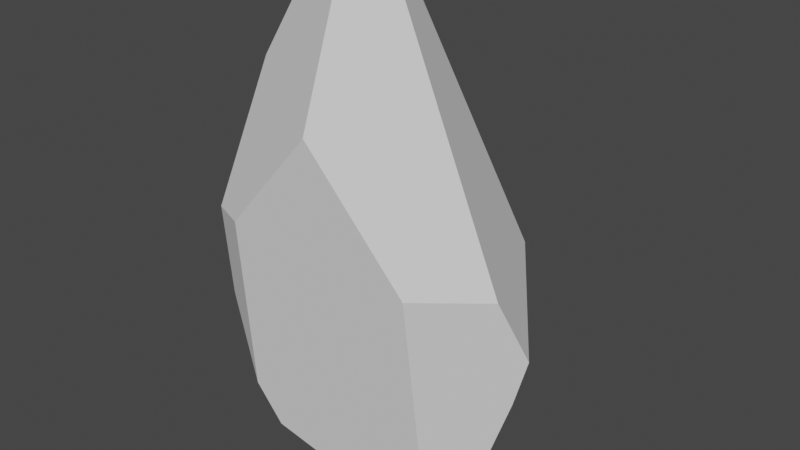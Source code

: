 # Source: HarvestableRock2.blend  (saved by Blender 2.93.21; exported with 4.5.12 LTS)
import bpy
from mathutils import Matrix  # noqa: F401  (used for matrix-valued properties, if any)

bpy.ops.wm.read_factory_settings(use_empty=True)
scene = bpy.context.scene
scene.name = 'Scene'

# ---- collections
col_collection = bpy.data.collections.new('Collection'); scene.collection.children.link(col_collection)

# ---- world
world_world = bpy.data.worlds.new('World'); scene.world = world_world
world_world.use_nodes = True; world_world.node_tree.nodes.clear()
_N = world_world.node_tree.nodes; _L = world_world.node_tree.links
n0 = _N.new('ShaderNodeOutputWorld'); n0.name = 'World Output'; n0.location = (300, 300)
n1 = _N.new('ShaderNodeBackground'); n1.name = 'Background'; n1.location = (10, 300)
n1.inputs[0].default_value = (0.05088, 0.05088, 0.05088, 1.0)
_L.new(n1.outputs[0], n0.inputs[0])
n0.is_active_output = True
world_world.color = (0.05088, 0.05088, 0.05088)
world_world.use_sun_shadow = False
world_world.sun_shadow_jitter_overblur = 0.0

# ---- meshes
me_sphere = bpy.data.meshes.new('Sphere')
me_sphere.from_pydata([(-0.2429, -0.06322, 0.5183), (-0.01002, -0.176, 0.596), (0.08152, -0.4169, 0.2427), (0.04539, -0.03003, 0.589), (-0.01557, 0.09981, 0.5538), (0.3045, -0.2127, -0.8664), (0.3211, -0.3259, -0.1706), (0.4438, -0.07891, -0.2403), (0.3969, -0.04743, -0.8198), (0.1925, 0.4273, -0.3469), (0.2562, 0.1823, -0.8193), (0.4494, 0.009093, -0.6134), (0.479, 0.0355, -0.4707), (-0.2196, -0.3906, -0.09112), (-0.3617, -0.1067, 0.2814), (-0.3695, -0.3081, -0.1218), (-0.2794, -0.2959, -0.6995), (-0.3907, -0.2643, -0.4359), (-0.4063, -0.01391, -0.3788), (-0.09752, 0.4024, -0.7216), (0.07945, 0.3424, -0.8551), (0.03105, -0.2262, -0.9424), (-0.2172, -0.2663, -0.843), (-0.2424, 0.179, -0.7474)], [], [(22, 23, 19, 20, 21), (1, 3, 4, 0), (10, 11, 8), (1, 2, 6, 7, 3), (8, 11, 12, 7, 6, 5), (3, 7, 12, 9, 4), (21, 20, 10, 8, 5), (16, 13, 15, 17), (0, 14, 15, 13, 2, 1), (15, 14, 18, 17), (18, 23, 22, 16, 17), (5, 6, 2, 13, 16, 22, 21), (11, 10, 20, 19, 9, 12), (4, 9, 19, 23, 18, 14, 0)])
_uv = me_sphere.uv_layers.new(name='UVMap')
_uv.uv.foreach_set('vector', [0.1548, 0.258, 0.7967, 0.2886, 0.739, 0.2705, 0.709, 0.2621, 0.255, 0.2291, 0.5454, 0.674, 0.5853, 0.67, 0.5683, 0.6593, 0.445, 0.6528, 0.5142, 0.2742, 0.5067, 0.3359, 0.4864, 0.2741, 0.5454, 0.674, 0.3852, 0.5701, 0.4052, 0.4589, 0.4945, 0.4414, 0.5853, 0.67, 0.4864, 0.2741, 0.5067, 0.3359, 0.5175, 0.3783, 0.4945, 0.4414, 0.4052, 0.4589, 0.3858, 0.2578, 0.5853, 0.67, 0.4945, 0.4414, 0.5175, 0.3783, 0.6639, 0.4123, 0.5683, 0.6593, 0.255, 0.2291, 0.709, 0.2621, 0.5142, 0.2742, 0.4864, 0.2741, 0.3858, 0.2578, 0.1428, 0.3039, 0.223, 0.4799, 0.1458, 0.4707, 0.112, 0.384, 0.445, 0.6528, 0.2912, 0.5844, 0.1458, 0.4707, 0.223, 0.4799, 0.3852, 0.5701, 0.5454, 0.674, 0.1458, 0.4707, 0.2912, 0.5844, 0.7058, 0.3984, 0.112, 0.384, 0.7058, 0.3984, 0.7967, 0.2886, 0.1548, 0.258, 0.1428, 0.3039, 0.112, 0.384, 0.3858, 0.2578, 0.4052, 0.4589, 0.3852, 0.5701, 0.223, 0.4799, 0.1428, 0.3039, 0.1548, 0.258, 0.255, 0.2291, 0.5067, 0.3359, 0.5142, 0.2742, 0.709, 0.2621, 0.739, 0.2705, 0.6639, 0.4123, 0.5175, 0.3783, 0.5683, 0.6593, 0.6639, 0.4123, 0.739, 0.2705, 0.7967, 0.2886, 0.7058, 0.3984, 0.2912, 0.5844, 0.445, 0.6528])
me_sphere.use_remesh_fix_poles = True
me_sphere.use_remesh_preserve_attributes = False
me_sphere.update()

# ---- objects
ob_rockmesh = bpy.data.objects.new('RockMesh', me_sphere)

# ---- transforms, parenting, visibility, modifiers, constraints
ob_rockmesh.location = (0.0, 0.0, 0.0)

# ---- collection membership
col_collection.objects.link(ob_rockmesh)

# ---- scene / render settings (as saved in the file)
scene.frame_start = 1; scene.frame_end = 250; scene.frame_set(1)
scene.render.engine = 'BLENDER_EEVEE_NEXT'
scene.cycles.use_denoising = False
scene.cycles.samples = 128
scene.cycles.sampling_pattern = 'TABULATED_SOBOL'
scene.cycles.use_adaptive_sampling = False
scene.cycles.use_light_tree = False
scene.view_settings.view_transform = 'Filmic'
bpy.context.view_layer.update()

# ---- added for rendering (the .blend has no active camera and no usable light): camera, sun
cam_auto = bpy.data.cameras.new('AutoCamera')
cam_auto.lens = 50.0
cam_auto.sensor_width = 36.0
cam_auto.clip_end = 1000.0
ob_auto_camera = bpy.data.objects.new('AutoCamera', cam_auto)
scene.collection.objects.link(ob_auto_camera)
ob_auto_camera.location = (1.85489, -2.17705, 1.28166)
ob_auto_camera.rotation_euler = (1.09748, -7.21219e-08, 0.694738)
scene.camera = ob_auto_camera
light_auto_sun = bpy.data.lights.new('AutoSun', 'SUN')
light_auto_sun.energy = 3.0
light_auto_sun.angle = 0.0523599
ob_auto_sun = bpy.data.objects.new('AutoSun', light_auto_sun)
scene.collection.objects.link(ob_auto_sun)
ob_auto_sun.rotation_euler = (0.872665, 0.174533, 0.523599)
bpy.context.view_layer.update()

